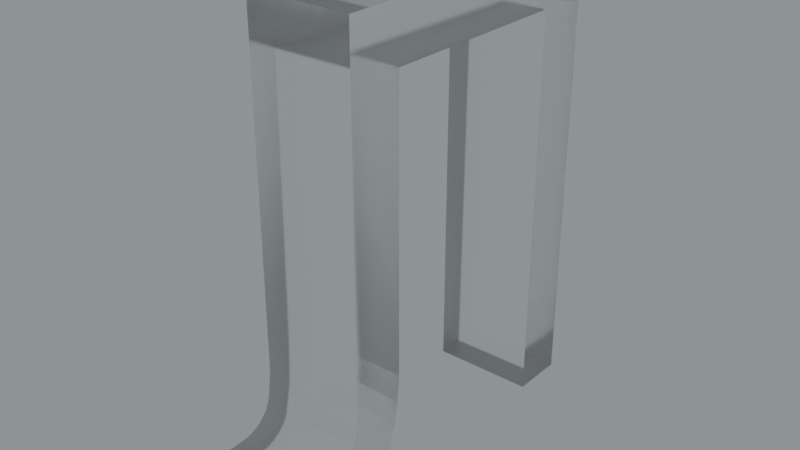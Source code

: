 # Source: blend.blend  (saved by Blender 3.5.10; exported with 4.5.12 LTS)
import bpy
from mathutils import Matrix  # noqa: F401  (used for matrix-valued properties, if any)

bpy.ops.wm.read_factory_settings(use_empty=True)
scene = bpy.context.scene
scene.name = 'Scene'

# ---- collections
col_collection = bpy.data.collections.new('Collection'); scene.collection.children.link(col_collection)

# ---- images (referenced by path relative to the original .blend; pixels are not part of the script)
import os
ASSET_DIR = os.environ.get("B2B_ASSET_DIR", "")  # directory of the original .blend (textures are referenced by path, not embedded)
HERE = os.path.dirname(os.path.abspath(__file__))  # packed textures are extracted next to this script under _unpacked/

def load_image(name, relpath, width, height, colorspace="sRGB"):
    """Load a texture the original file referenced (path relative to the .blend, or extracted next to this script)."""
    p = next((c for c in (os.path.join(HERE, relpath), os.path.join(ASSET_DIR, relpath)) if relpath and os.path.exists(c)), "")
    if p:
        img = bpy.data.images.load(p, check_existing=True)
        img.name = name
    else:  # same state as the original file: an image datablock whose file is absent (Cycles renders it pink)
        img = bpy.data.images.new(name, width, height)
        img.source = "FILE"
        img.filepath = "//" + (relpath or name)
    img.colorspace_settings.name = colorspace
    return img
img_satara_night_4k_hdr = load_image('satara_night_4k.hdr', 'satara_night_4k.hdr', 1024, 1024, 'Linear Rec.709')

# ---- materials (node trees are filled in below, after node groups)
mat_material_012 = bpy.data.materials.new('Material.012')

# ---- material node trees
mat_material_012.use_nodes = True; mat_material_012.node_tree.nodes.clear()
_N = mat_material_012.node_tree.nodes; _L = mat_material_012.node_tree.links
n0 = _N.new('ShaderNodeMixShader'); n0.name = 'Mix Shader'; n0.location = (430, 295)
n1 = _N.new('ShaderNodeOutputMaterial'); n1.name = 'Material Output.001'; n1.location = (606, 321)
n2 = _N.new('ShaderNodeLayerWeight'); n2.name = 'Layer Weight'; n2.location = (259, 350)
n2.inputs[0].default_value = 0.1
n3 = _N.new('ShaderNodeBsdfAnisotropic'); n3.name = 'Glossy BSDF'; n3.location = (93, 138)
n3.width = 280
n3.distribution = 'GGX'
n3.inputs[1].default_value = 0.6
n4 = _N.new('ShaderNodeBsdfGlass'); n4.name = 'Glass BSDF'; n4.location = (-79, 251)
n4.distribution = 'BECKMANN'
n4.inputs[1].default_value = 0.2
_L.new(n3.outputs[0], n0.inputs[2])
_L.new(n2.outputs[0], n0.inputs[0])
_L.new(n4.outputs[0], n0.inputs[1])
_L.new(n0.outputs[0], n1.inputs[0])
n1.is_active_output = True

# ---- world
world_world = bpy.data.worlds.new('World'); scene.world = world_world
world_world.use_nodes = True; world_world.node_tree.nodes.clear()
_N = world_world.node_tree.nodes; _L = world_world.node_tree.links
n0 = _N.new('ShaderNodeBackground'); n0.name = 'Background.001'; n0.location = (26, -164)
n1 = _N.new('ShaderNodeBackground'); n1.name = 'Background'; n1.location = (337, 91)
n1.inputs[0].default_value = (0.05088, 0.05088, 0.05088, 1.0)
n2 = _N.new('ShaderNodeOutputWorld'); n2.name = 'World Output'; n2.location = (512, 287)
n3 = _N.new('ShaderNodeValToRGB'); n3.name = 'ColorRamp'; n3.location = (98, 373)
while len(n3.color_ramp.elements) > 1: n3.color_ramp.elements.remove(n3.color_ramp.elements[-1])
n3.color_ramp.elements[0].position = 0.0; n3.color_ramp.elements[0].color = (0.0, 0.0, 0.0, 1.0)
_e = n3.color_ramp.elements.new(1.0); _e.color = (0.8561, 0.9404, 0.9606, 1.0)
n4 = _N.new('ShaderNodeTexEnvironment'); n4.name = 'Environment Texture'; n4.location = (-269, 312)
n4.image = img_satara_night_4k_hdr
_L.new(n4.outputs[0], n3.inputs[0])
_L.new(n3.outputs[0], n2.inputs[0])
n2.is_active_output = True
world_world.color = (0.05088, 0.05088, 0.05088)
world_world.use_sun_shadow = False
world_world.sun_shadow_jitter_overblur = 0.0

# ---- meshes
me_x = bpy.data.meshes.new('Л')
me_x.from_pydata([(231.0, -30.0, 0.0), (233.6, -30.0, 0.0), (233.6, -30.0, 5.0), (231.0, -30.0, 5.0), (231.0, -10.8, 0.0), (231.0, -10.8, 5.0), (221.4, -10.8, 5.0), (221.4, -10.8, 0.0), (221.4, -22.14, 0.0), (221.4, -22.14, 5.0), (221.4, -24.18, 0.0), (221.4, -24.18, 5.0), (221.3, -25.47, 0.0), (221.3, -25.47, 5.0), (221.1, -26.54, 0.0), (221.1, -26.54, 5.0), (220.9, -27.27, 0.0), (220.9, -27.27, 5.0), (220.7, -27.92, 0.0), (220.7, -27.92, 5.0), (220.4, -28.46, 0.0), (220.4, -28.46, 5.0), (220.1, -28.79, 0.0), (220.1, -28.79, 5.0), (219.8, -29.08, 0.0), (219.8, -29.08, 5.0), (219.3, -29.44, 0.0), (219.3, -29.44, 5.0), (218.8, -29.71, 0.0), (218.8, -29.71, 5.0), (218.2, -29.9, 0.0), (218.2, -29.9, 5.0), (217.7, -29.98, 0.0), (217.7, -29.98, 5.0), (217.2, -30.0, 0.0), (217.2, -30.0, 5.0), (216.3, -29.94, 0.0), (216.3, -29.94, 5.0), (215.7, -29.84, 0.0), (215.7, -29.84, 5.0), (215.0, -29.7, 0.0), (215.0, -29.7, 5.0), (215.5, -27.44, 5.0), (215.5, -27.44, 0.0), (216.8, -27.44, 0.0), (216.8, -27.44, 5.0), (217.3, -27.39, 0.0), (217.3, -27.39, 5.0), (217.7, -27.26, 0.0), (217.7, -27.26, 5.0), (218.0, -27.08, 5.0), (218.0, -27.08, 0.0), (218.2, -26.88, 0.0), (218.2, -26.88, 5.0), (218.4, -26.65, 0.0), (218.4, -26.65, 5.0), (218.6, -26.2, 0.0), (218.6, -26.2, 5.0), (218.7, -25.6, 0.0), (218.7, -25.6, 5.0), (218.8, -24.74, 0.0), (218.8, -24.74, 5.0), (218.8, -23.67, 0.0), (218.8, -23.67, 5.0), (218.8, -8.24, 0.0), (218.8, -8.24, 5.0), (233.6, -8.24, 5.0), (233.6, -8.24, 0.0)], [], [(0, 1, 2), (0, 2, 3), (4, 0, 3), (4, 3, 5), (6, 4, 5), (7, 4, 6), (8, 7, 6), (8, 6, 9), (10, 8, 9), (10, 9, 11), (12, 11, 13), (12, 10, 11), (14, 13, 15), (14, 12, 13), (16, 14, 15), (16, 15, 17), (18, 17, 19), (18, 16, 17), (20, 19, 21), (20, 18, 19), (22, 21, 23), (22, 20, 21), (24, 23, 25), (24, 22, 23), (26, 24, 25), (26, 25, 27), (28, 27, 29), (28, 26, 27), (30, 29, 31), (30, 28, 29), (32, 31, 33), (32, 30, 31), (34, 33, 35), (34, 32, 33), (36, 34, 35), (36, 35, 37), (38, 37, 39), (38, 36, 37), (40, 39, 41), (40, 38, 39), (40, 41, 42), (43, 40, 42), (44, 43, 42), (44, 42, 45), (46, 44, 45), (46, 45, 47), (48, 47, 49), (48, 49, 50), (48, 46, 47), (51, 48, 50), (52, 50, 53), (52, 51, 50), (54, 53, 55), (54, 52, 53), (56, 54, 55), (56, 55, 57), (58, 57, 59), (58, 56, 57), (60, 59, 61), (60, 58, 59), (62, 61, 63), (62, 60, 61), (64, 62, 63), (64, 63, 65), (66, 64, 65), (67, 64, 66), (1, 67, 66), (1, 66, 2), (4, 64, 67), (38, 40, 43), (34, 36, 44), (36, 38, 44), (38, 43, 44), (30, 32, 46), (32, 34, 46), (34, 44, 46), (26, 28, 48), (28, 30, 48), (30, 46, 48), (24, 26, 51), (26, 48, 51), (51, 52, 22), (24, 51, 22), (52, 54, 20), (22, 52, 20), (20, 54, 18), (54, 56, 16), (18, 54, 16), (56, 58, 14), (16, 56, 14), (58, 60, 12), (14, 58, 12), (60, 62, 10), (12, 60, 10), (10, 62, 8), (62, 64, 7), (8, 62, 7), (7, 64, 4), (1, 0, 4), (1, 4, 67), (66, 65, 5), (42, 41, 39), (45, 37, 35), (45, 39, 37), (45, 42, 39), (47, 33, 31), (47, 35, 33), (47, 45, 35), (49, 29, 27), (49, 31, 29), (49, 47, 31), (50, 27, 25), (50, 49, 27), (23, 53, 50), (23, 50, 25), (21, 55, 53), (21, 53, 23), (19, 55, 21), (17, 57, 55), (17, 55, 19), (15, 59, 57), (15, 57, 17), (13, 61, 59), (13, 59, 15), (11, 63, 61), (11, 61, 13), (9, 63, 11), (6, 65, 63), (6, 63, 9), (5, 65, 6), (5, 3, 2), (66, 5, 2)])
me_x.materials.append(mat_material_012)
me_x.update()

# ---- objects
ob_x = bpy.data.objects.new('Л', me_x)

# ---- transforms, parenting, visibility, modifiers, constraints
ob_x.location = (-2.916e-18, -18.72, 2.629)
ob_x.rotation_euler = (-4.712, 2.22e-16, -4.712)
ob_x.scale = (0.08572, 0.08572, 0.08572)

# ---- collection membership
col_collection.objects.link(ob_x)

# ---- scene / render settings (as saved in the file)
scene.frame_start = 1; scene.frame_end = 250; scene.frame_set(0)
scene.render.engine = 'CYCLES'
scene.render.film_transparent = True
scene.cycles.samples = 16
scene.cycles.sampling_pattern = 'TABULATED_SOBOL'
scene.cycles.use_adaptive_sampling = False
scene.cycles.use_light_tree = False
scene.cycles.film_transparent_glass = True
scene.cycles.film_transparent_roughness = 1.0
scene.eevee.use_raytracing = True
scene.view_settings.view_transform = 'Filmic'
bpy.context.view_layer.update()

# ---- added for rendering (the .blend has no active camera): camera
cam_auto = bpy.data.cameras.new('AutoCamera')
cam_auto.lens = 50.0
cam_auto.sensor_width = 36.0
cam_auto.clip_end = 1000.0
ob_auto_camera = bpy.data.objects.new('AutoCamera', cam_auto)
scene.collection.objects.link(ob_auto_camera)
ob_auto_camera.location = (2.51712, -2.25233, 2.8325)
ob_auto_camera.rotation_euler = (1.09748, -7.21219e-08, 0.694738)
scene.camera = ob_auto_camera
bpy.context.view_layer.update()
